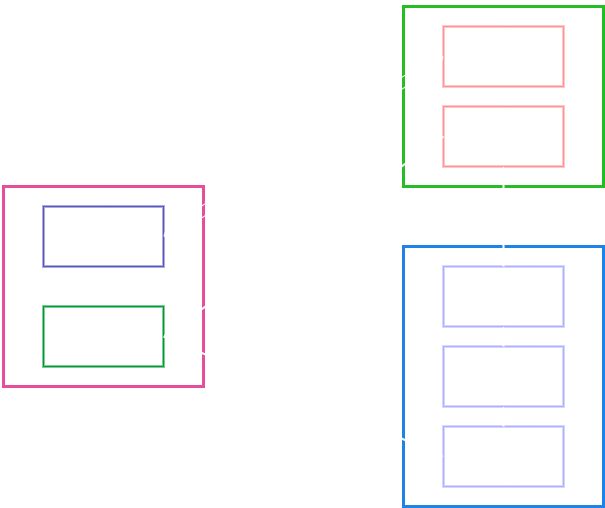

The diagram above was exported from draw.io. Its source (the exported page's mxGraphModel, read from the mxfile embedded in the PNG):
<mxGraphModel dx="1434" dy="772" grid="1" gridSize="10" guides="1" tooltips="1" connect="1" arrows="1" fold="1" page="1" pageScale="1" pageWidth="827" pageHeight="1169" math="0" shadow="0">
  <root>
    <mxCell id="0" />
    <mxCell id="1" parent="0" />
    <mxCell id="oPVKrAaUy9qMFCm4R_Ie-32" value="" style="rounded=0;whiteSpace=wrap;html=1;fillColor=none;strokeColor=#3399FF;strokeWidth=3;" vertex="1" parent="1">
      <mxGeometry x="480" y="340" width="200" height="260" as="geometry" />
    </mxCell>
    <mxCell id="oPVKrAaUy9qMFCm4R_Ie-17" value="" style="rounded=0;whiteSpace=wrap;html=1;fillColor=none;strokeColor=#009900;strokeWidth=3;" vertex="1" parent="1">
      <mxGeometry x="480" y="100" width="200" height="180" as="geometry" />
    </mxCell>
    <mxCell id="oPVKrAaUy9qMFCm4R_Ie-27" value="vector search" style="text;html=1;align=center;verticalAlign=middle;whiteSpace=wrap;rounded=0;" vertex="1" parent="1">
      <mxGeometry x="550" y="375" width="60" height="30" as="geometry" />
    </mxCell>
    <mxCell id="oPVKrAaUy9qMFCm4R_Ie-25" value="" style="rounded=0;whiteSpace=wrap;html=1;fillColor=none;strokeColor=#3333FF;strokeWidth=2;" vertex="1" parent="1">
      <mxGeometry x="520" y="360" width="120" height="60" as="geometry" />
    </mxCell>
    <mxCell id="oPVKrAaUy9qMFCm4R_Ie-28" value="" style="rounded=0;whiteSpace=wrap;html=1;fillColor=none;strokeColor=#3333FF;strokeWidth=2;" vertex="1" parent="1">
      <mxGeometry x="520" y="520" width="120" height="60" as="geometry" />
    </mxCell>
    <mxCell id="oPVKrAaUy9qMFCm4R_Ie-1" value="" style="rounded=0;whiteSpace=wrap;html=1;fillColor=none;strokeColor=#FF66B3;strokeWidth=3;" vertex="1" parent="1">
      <mxGeometry x="80" y="280" width="200" height="200" as="geometry" />
    </mxCell>
    <mxCell id="oPVKrAaUy9qMFCm4R_Ie-2" value="" style="rounded=0;whiteSpace=wrap;html=1;fillColor=none;strokeColor=#9999FF;strokeWidth=2;" vertex="1" parent="1">
      <mxGeometry x="120" y="300" width="120" height="60" as="geometry" />
    </mxCell>
    <mxCell id="oPVKrAaUy9qMFCm4R_Ie-3" value="" style="rounded=0;whiteSpace=wrap;html=1;fillColor=none;strokeColor=#00CC66;strokeWidth=2;" vertex="1" parent="1">
      <mxGeometry x="120" y="400" width="120" height="60" as="geometry" />
    </mxCell>
    <mxCell id="oPVKrAaUy9qMFCm4R_Ie-4" value="frontend" style="text;html=1;align=center;verticalAlign=middle;whiteSpace=wrap;rounded=0;" vertex="1" parent="1">
      <mxGeometry x="77" y="274" width="60" height="30" as="geometry" />
    </mxCell>
    <mxCell id="oPVKrAaUy9qMFCm4R_Ie-5" value="search" style="text;html=1;align=center;verticalAlign=middle;whiteSpace=wrap;rounded=0;" vertex="1" parent="1">
      <mxGeometry x="150" y="315" width="60" height="30" as="geometry" />
    </mxCell>
    <mxCell id="oPVKrAaUy9qMFCm4R_Ie-6" value="suggestion" style="text;html=1;align=center;verticalAlign=middle;whiteSpace=wrap;rounded=0;" vertex="1" parent="1">
      <mxGeometry x="150" y="415" width="60" height="30" as="geometry" />
    </mxCell>
    <mxCell id="oPVKrAaUy9qMFCm4R_Ie-18" value="" style="rounded=0;whiteSpace=wrap;html=1;fillColor=none;strokeColor=#FF0000;strokeWidth=2;" vertex="1" parent="1">
      <mxGeometry x="520" y="200" width="120" height="60" as="geometry" />
    </mxCell>
    <mxCell id="oPVKrAaUy9qMFCm4R_Ie-19" value="relational database" style="text;html=1;align=center;verticalAlign=middle;whiteSpace=wrap;rounded=0;" vertex="1" parent="1">
      <mxGeometry x="480" y="94" width="110" height="30" as="geometry" />
    </mxCell>
    <mxCell id="oPVKrAaUy9qMFCm4R_Ie-20" value="keyword search" style="text;html=1;align=center;verticalAlign=middle;whiteSpace=wrap;rounded=0;" vertex="1" parent="1">
      <mxGeometry x="550" y="135" width="60" height="30" as="geometry" />
    </mxCell>
    <mxCell id="oPVKrAaUy9qMFCm4R_Ie-23" value="" style="rounded=0;whiteSpace=wrap;html=1;fillColor=none;strokeColor=#FF0000;strokeWidth=2;" vertex="1" parent="1">
      <mxGeometry x="520" y="120" width="120" height="60" as="geometry" />
    </mxCell>
    <mxCell id="oPVKrAaUy9qMFCm4R_Ie-24" value="get values from id" style="text;html=1;align=center;verticalAlign=middle;whiteSpace=wrap;rounded=0;" vertex="1" parent="1">
      <mxGeometry x="550" y="215" width="60" height="30" as="geometry" />
    </mxCell>
    <mxCell id="oPVKrAaUy9qMFCm4R_Ie-29" value="get embedding from id" style="text;html=1;align=center;verticalAlign=middle;whiteSpace=wrap;rounded=0;" vertex="1" parent="1">
      <mxGeometry x="550" y="535" width="60" height="30" as="geometry" />
    </mxCell>
    <mxCell id="oPVKrAaUy9qMFCm4R_Ie-30" value="" style="rounded=0;whiteSpace=wrap;html=1;fillColor=none;strokeColor=#3333FF;strokeWidth=2;" vertex="1" parent="1">
      <mxGeometry x="520" y="440" width="120" height="60" as="geometry" />
    </mxCell>
    <mxCell id="oPVKrAaUy9qMFCm4R_Ie-31" value="average embeddings" style="text;html=1;align=center;verticalAlign=middle;whiteSpace=wrap;rounded=0;" vertex="1" parent="1">
      <mxGeometry x="550" y="455" width="60" height="30" as="geometry" />
    </mxCell>
    <mxCell id="oPVKrAaUy9qMFCm4R_Ie-40" value="" style="shape=flexArrow;endArrow=classic;startArrow=classic;html=1;rounded=0;exitX=1;exitY=0.5;exitDx=0;exitDy=0;entryX=0;entryY=0.5;entryDx=0;entryDy=0;strokeWidth=1;endSize=6;" edge="1" parent="1" source="oPVKrAaUy9qMFCm4R_Ie-2" target="oPVKrAaUy9qMFCm4R_Ie-23">
      <mxGeometry width="100" height="100" relative="1" as="geometry">
        <mxPoint x="310" y="340" as="sourcePoint" />
        <mxPoint x="410" y="240" as="targetPoint" />
      </mxGeometry>
    </mxCell>
    <mxCell id="oPVKrAaUy9qMFCm4R_Ie-41" value="" style="endArrow=classic;html=1;rounded=0;exitX=1;exitY=0.5;exitDx=0;exitDy=0;entryX=0;entryY=0.5;entryDx=0;entryDy=0;strokeWidth=2;" edge="1" parent="1" source="oPVKrAaUy9qMFCm4R_Ie-3" target="oPVKrAaUy9qMFCm4R_Ie-28">
      <mxGeometry width="50" height="50" relative="1" as="geometry">
        <mxPoint x="380" y="440" as="sourcePoint" />
        <mxPoint x="410" y="530" as="targetPoint" />
      </mxGeometry>
    </mxCell>
    <mxCell id="oPVKrAaUy9qMFCm4R_Ie-42" value="" style="endArrow=classic;html=1;rounded=0;exitX=0.5;exitY=0;exitDx=0;exitDy=0;entryX=0.5;entryY=1;entryDx=0;entryDy=0;strokeWidth=2;" edge="1" parent="1" source="oPVKrAaUy9qMFCm4R_Ie-28" target="oPVKrAaUy9qMFCm4R_Ie-30">
      <mxGeometry width="50" height="50" relative="1" as="geometry">
        <mxPoint x="800" y="580" as="sourcePoint" />
        <mxPoint x="850" y="530" as="targetPoint" />
      </mxGeometry>
    </mxCell>
    <mxCell id="oPVKrAaUy9qMFCm4R_Ie-43" value="" style="endArrow=classic;html=1;rounded=0;exitX=0.5;exitY=0;exitDx=0;exitDy=0;entryX=0.5;entryY=1;entryDx=0;entryDy=0;strokeWidth=2;" edge="1" parent="1" source="oPVKrAaUy9qMFCm4R_Ie-30" target="oPVKrAaUy9qMFCm4R_Ie-25">
      <mxGeometry width="50" height="50" relative="1" as="geometry">
        <mxPoint x="590" y="530" as="sourcePoint" />
        <mxPoint x="590" y="510" as="targetPoint" />
      </mxGeometry>
    </mxCell>
    <mxCell id="oPVKrAaUy9qMFCm4R_Ie-45" value="" style="endArrow=classic;html=1;rounded=0;strokeWidth=2;entryX=0.5;entryY=1;entryDx=0;entryDy=0;exitX=0.5;exitY=0;exitDx=0;exitDy=0;" edge="1" parent="1" source="oPVKrAaUy9qMFCm4R_Ie-25" target="oPVKrAaUy9qMFCm4R_Ie-18">
      <mxGeometry width="50" height="50" relative="1" as="geometry">
        <mxPoint x="770" y="350" as="sourcePoint" />
        <mxPoint x="790" y="300" as="targetPoint" />
      </mxGeometry>
    </mxCell>
    <mxCell id="oPVKrAaUy9qMFCm4R_Ie-26" value="vector database" style="text;html=1;align=center;verticalAlign=middle;whiteSpace=wrap;rounded=0;fillColor=none;labelBorderColor=none;" vertex="1" parent="1">
      <mxGeometry x="472" y="333" width="110" height="30" as="geometry" />
    </mxCell>
    <mxCell id="oPVKrAaUy9qMFCm4R_Ie-46" value="" style="endArrow=classic;html=1;rounded=0;exitX=0;exitY=0.5;exitDx=0;exitDy=0;strokeWidth=2;" edge="1" parent="1" source="oPVKrAaUy9qMFCm4R_Ie-18">
      <mxGeometry width="50" height="50" relative="1" as="geometry">
        <mxPoint x="260" y="285" as="sourcePoint" />
        <mxPoint x="240" y="430" as="targetPoint" />
      </mxGeometry>
    </mxCell>
  </root>
</mxGraphModel>